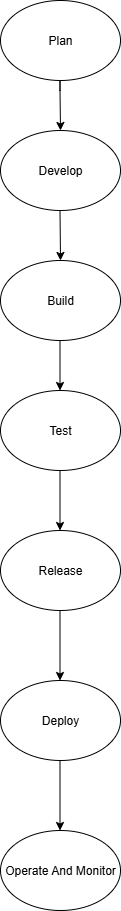

The diagram above was exported from draw.io. Its source (the exported page's mxGraphModel, read from the mxfile embedded in the PNG):
<mxGraphModel dx="1042" dy="562" grid="1" gridSize="10" guides="1" tooltips="1" connect="1" arrows="1" fold="1" page="1" pageScale="1" pageWidth="850" pageHeight="1100" math="0" shadow="0">
  <root>
    <mxCell id="0" />
    <mxCell id="1" parent="0" />
    <mxCell id="9VlvAkbPRxl-ayXEEJLo-1" value="Plan" style="ellipse;whiteSpace=wrap;html=1;" vertex="1" parent="1">
      <mxGeometry x="350" y="20" width="120" height="80" as="geometry" />
    </mxCell>
    <mxCell id="9VlvAkbPRxl-ayXEEJLo-3" value="" style="endArrow=classic;html=1;rounded=0;" edge="1" parent="1">
      <mxGeometry width="50" height="50" relative="1" as="geometry">
        <mxPoint x="409.5" y="110" as="sourcePoint" />
        <mxPoint x="410" y="150" as="targetPoint" />
        <Array as="points">
          <mxPoint x="409.5" y="100" />
          <mxPoint x="409.5" y="110" />
        </Array>
      </mxGeometry>
    </mxCell>
    <mxCell id="9VlvAkbPRxl-ayXEEJLo-4" value="Develop" style="ellipse;whiteSpace=wrap;html=1;" vertex="1" parent="1">
      <mxGeometry x="350" y="150" width="120" height="80" as="geometry" />
    </mxCell>
    <mxCell id="9VlvAkbPRxl-ayXEEJLo-5" value="" style="endArrow=classic;html=1;rounded=0;" edge="1" parent="1">
      <mxGeometry width="50" height="50" relative="1" as="geometry">
        <mxPoint x="409.5" y="230" as="sourcePoint" />
        <mxPoint x="410" y="280" as="targetPoint" />
      </mxGeometry>
    </mxCell>
    <mxCell id="9VlvAkbPRxl-ayXEEJLo-6" value="Build" style="ellipse;whiteSpace=wrap;html=1;" vertex="1" parent="1">
      <mxGeometry x="350" y="280" width="120" height="80" as="geometry" />
    </mxCell>
    <mxCell id="9VlvAkbPRxl-ayXEEJLo-8" value="" style="endArrow=classic;html=1;rounded=0;" edge="1" parent="1">
      <mxGeometry width="50" height="50" relative="1" as="geometry">
        <mxPoint x="409.5" y="360" as="sourcePoint" />
        <mxPoint x="409.5" y="410" as="targetPoint" />
      </mxGeometry>
    </mxCell>
    <mxCell id="9VlvAkbPRxl-ayXEEJLo-9" value="Test" style="ellipse;whiteSpace=wrap;html=1;" vertex="1" parent="1">
      <mxGeometry x="350" y="410" width="120" height="80" as="geometry" />
    </mxCell>
    <mxCell id="9VlvAkbPRxl-ayXEEJLo-13" value="" style="endArrow=classic;html=1;rounded=0;" edge="1" parent="1">
      <mxGeometry width="50" height="50" relative="1" as="geometry">
        <mxPoint x="409.5" y="490" as="sourcePoint" />
        <mxPoint x="409.5" y="550" as="targetPoint" />
      </mxGeometry>
    </mxCell>
    <mxCell id="9VlvAkbPRxl-ayXEEJLo-14" value="Release" style="ellipse;whiteSpace=wrap;html=1;" vertex="1" parent="1">
      <mxGeometry x="350" y="550" width="120" height="80" as="geometry" />
    </mxCell>
    <mxCell id="9VlvAkbPRxl-ayXEEJLo-16" value="" style="endArrow=classic;html=1;rounded=0;" edge="1" parent="1">
      <mxGeometry width="50" height="50" relative="1" as="geometry">
        <mxPoint x="409.5" y="630" as="sourcePoint" />
        <mxPoint x="409.5" y="700" as="targetPoint" />
      </mxGeometry>
    </mxCell>
    <mxCell id="9VlvAkbPRxl-ayXEEJLo-17" value="Deploy" style="ellipse;whiteSpace=wrap;html=1;" vertex="1" parent="1">
      <mxGeometry x="350" y="700" width="120" height="80" as="geometry" />
    </mxCell>
    <mxCell id="9VlvAkbPRxl-ayXEEJLo-18" value="" style="endArrow=classic;html=1;rounded=0;" edge="1" parent="1">
      <mxGeometry width="50" height="50" relative="1" as="geometry">
        <mxPoint x="409.5" y="780" as="sourcePoint" />
        <mxPoint x="409.5" y="850" as="targetPoint" />
      </mxGeometry>
    </mxCell>
    <mxCell id="9VlvAkbPRxl-ayXEEJLo-19" value="Operate And Monitor" style="ellipse;whiteSpace=wrap;html=1;" vertex="1" parent="1">
      <mxGeometry x="350" y="850" width="120" height="80" as="geometry" />
    </mxCell>
  </root>
</mxGraphModel>